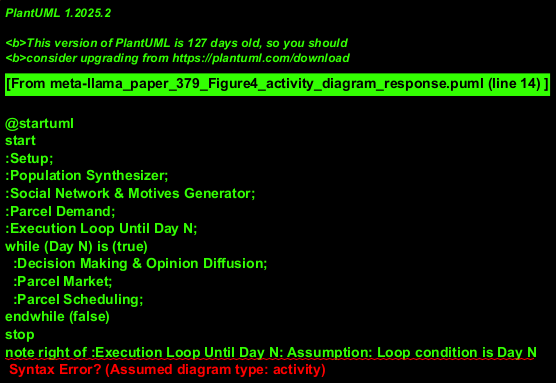

The diagram above was rendered by PlantUML. Its source (embedded in the PNG):
@startuml
start
:Setup;
:Population Synthesizer;
:Social Network & Motives Generator;
:Parcel Demand;
:Execution Loop Until Day N;
while (Day N) is (true)
  :Decision Making & Opinion Diffusion;
  :Parcel Market;
  :Parcel Scheduling;
endwhile (false)
stop
note right of :Execution Loop Until Day N: Assumption: Loop condition is Day N
@enduml